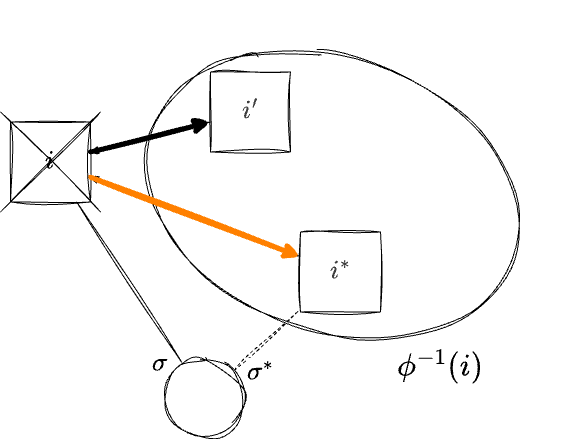

The diagram above was exported from draw.io. Its source (the exported page's mxGraphModel, read from the mxfile embedded in the PNG):
<mxGraphModel dx="444" dy="799" grid="1" gridSize="10" guides="1" tooltips="1" connect="1" arrows="1" fold="1" page="1" pageScale="1" pageWidth="1600" pageHeight="900" math="1" shadow="0">
  <root>
    <mxCell id="0" />
    <mxCell id="1" parent="0" />
    <mxCell id="40" value="" style="ellipse;whiteSpace=wrap;html=1;hachureGap=4;fontFamily=Architects Daughter;fontSource=https%3A%2F%2Ffonts.googleapis.com%2Fcss%3Ffamily%3DArchitects%2BDaughter;fontSize=11;fontColor=default;labelBackgroundColor=default;fillColor=none;sketch=1;curveFitting=1;jiggle=2;rotation=20;flipH=0;flipV=0;" parent="1" vertex="1">
      <mxGeometry x="499.29" y="479.98" width="386.66" height="272.66" as="geometry" />
    </mxCell>
    <mxCell id="43" style="edgeStyle=none;shape=connector;rounded=0;sketch=1;hachureGap=4;jiggle=2;curveFitting=1;orthogonalLoop=1;jettySize=auto;html=1;strokeColor=default;align=center;verticalAlign=middle;fontFamily=Architects Daughter;fontSource=https%3A%2F%2Ffonts.googleapis.com%2Fcss%3Ffamily%3DArchitects%2BDaughter;fontSize=11;fontColor=default;labelBackgroundColor=default;endArrow=classic;" parent="1" source="44" target="46" edge="1">
      <mxGeometry relative="1" as="geometry">
        <mxPoint x="430" y="663.49" as="targetPoint" />
      </mxGeometry>
    </mxCell>
    <mxCell id="44" value="&lt;span style=&quot;color: rgb(63, 63, 63); font-size: 25px;&quot;&gt;\(i^*\)&lt;/span&gt;" style="whiteSpace=wrap;html=1;aspect=fixed;sketch=1;hachureGap=4;jiggle=2;curveFitting=1;fontFamily=Architects Daughter;fontSource=https%3A%2F%2Ffonts.googleapis.com%2Fcss%3Ffamily%3DArchitects%2BDaughter;" parent="1" vertex="1">
      <mxGeometry x="660" y="653.49" width="80" height="80" as="geometry" />
    </mxCell>
    <mxCell id="46" value="&lt;span style=&quot;font-size: 25px;&quot;&gt;\(i\)&lt;/span&gt;" style="whiteSpace=wrap;html=1;aspect=fixed;sketch=1;hachureGap=4;jiggle=2;curveFitting=1;fontFamily=Architects Daughter;fontSource=https%3A%2F%2Ffonts.googleapis.com%2Fcss%3Ffamily%3DArchitects%2BDaughter;fillColor=#FFFFFF;" parent="1" vertex="1">
      <mxGeometry x="370" y="543.49" width="80" height="80" as="geometry" />
    </mxCell>
    <mxCell id="47" style="edgeStyle=none;html=1;sketch=1;curveFitting=1;jiggle=2;" parent="1" source="48" target="46" edge="1">
      <mxGeometry relative="1" as="geometry" />
    </mxCell>
    <mxCell id="48" value="&lt;span style=&quot;color: rgb(63, 63, 63); font-size: 25px;&quot;&gt;\(i'\)&lt;/span&gt;" style="whiteSpace=wrap;html=1;aspect=fixed;sketch=1;hachureGap=4;jiggle=2;curveFitting=1;fontFamily=Architects Daughter;fontSource=https%3A%2F%2Ffonts.googleapis.com%2Fcss%3Ffamily%3DArchitects%2BDaughter;fillStyle=auto;fillColor=#FFFFFF;" parent="1" vertex="1">
      <mxGeometry x="570" y="493.49" width="80" height="80" as="geometry" />
    </mxCell>
    <mxCell id="53" style="edgeStyle=none;shape=connector;rounded=1;sketch=1;jiggle=2;curveFitting=1;html=1;strokeColor=default;align=center;verticalAlign=middle;fontFamily=Helvetica;fontSize=12;fontColor=default;labelBackgroundColor=default;endArrow=none;endFill=0;" parent="1" source="55" target="46" edge="1">
      <mxGeometry relative="1" as="geometry" />
    </mxCell>
    <mxCell id="54" style="edgeStyle=none;shape=connector;rounded=1;sketch=1;jiggle=2;curveFitting=1;html=1;strokeColor=default;align=center;verticalAlign=middle;fontFamily=Helvetica;fontSize=12;fontColor=default;labelBackgroundColor=default;endArrow=none;endFill=0;dashed=1;" parent="1" source="55" target="44" edge="1">
      <mxGeometry relative="1" as="geometry" />
    </mxCell>
    <mxCell id="55" value="" style="ellipse;whiteSpace=wrap;html=1;aspect=fixed;sketch=1;curveFitting=1;jiggle=2;" parent="1" vertex="1">
      <mxGeometry x="524.29" y="779.15" width="80" height="80" as="geometry" />
    </mxCell>
    <mxCell id="63" value="&lt;font style=&quot;font-size: 25px;&quot;&gt;\(\sigma\)&lt;/font&gt;" style="text;html=1;whiteSpace=wrap;strokeColor=none;fillColor=none;align=center;verticalAlign=middle;rounded=0;fontFamily=Architects Daughter;fontSource=https%3A%2F%2Ffonts.googleapis.com%2Fcss%3Ffamily%3DArchitects%2BDaughter;fontSize=11;fontColor=default;labelBackgroundColor=default;" parent="1" vertex="1">
      <mxGeometry x="489.99999999999994" y="770" width="60" height="30" as="geometry" />
    </mxCell>
    <mxCell id="65" value="" style="group" parent="1" vertex="1" connectable="0">
      <mxGeometry x="360" y="533.49" width="100" height="100" as="geometry" />
    </mxCell>
    <mxCell id="66" value="" style="endArrow=none;html=1;rounded=0;sketch=1;hachureGap=4;jiggle=2;curveFitting=1;strokeColor=default;align=center;verticalAlign=middle;fontFamily=Architects Daughter;fontSource=https%3A%2F%2Ffonts.googleapis.com%2Fcss%3Ffamily%3DArchitects%2BDaughter;fontSize=11;fontColor=default;labelBackgroundColor=default;" parent="65" edge="1">
      <mxGeometry width="50" height="50" relative="1" as="geometry">
        <mxPoint y="100" as="sourcePoint" />
        <mxPoint x="100" as="targetPoint" />
      </mxGeometry>
    </mxCell>
    <mxCell id="67" value="" style="endArrow=none;html=1;rounded=0;sketch=1;hachureGap=4;jiggle=2;curveFitting=1;strokeColor=default;align=center;verticalAlign=middle;fontFamily=Architects Daughter;fontSource=https%3A%2F%2Ffonts.googleapis.com%2Fcss%3Ffamily%3DArchitects%2BDaughter;fontSize=11;fontColor=default;labelBackgroundColor=default;" parent="65" edge="1">
      <mxGeometry width="50" height="50" relative="1" as="geometry">
        <mxPoint x="100" y="100" as="sourcePoint" />
        <mxPoint as="targetPoint" />
      </mxGeometry>
    </mxCell>
    <mxCell id="78" value="&lt;font style=&quot;font-size: 25px;&quot;&gt;\(\sigma^*\)&lt;/font&gt;" style="text;html=1;whiteSpace=wrap;strokeColor=none;fillColor=none;align=center;verticalAlign=middle;rounded=0;fontFamily=Architects Daughter;fontSource=https%3A%2F%2Ffonts.googleapis.com%2Fcss%3Ffamily%3DArchitects%2BDaughter;fontSize=11;fontColor=default;labelBackgroundColor=default;" parent="1" vertex="1">
      <mxGeometry x="590" y="779.15" width="60" height="30" as="geometry" />
    </mxCell>
    <mxCell id="80" value="&lt;font style=&quot;font-size: 30px; color: rgb(0, 0, 0);&quot;&gt;\(\phi^{-1}(i)\)&lt;/font&gt;" style="text;html=1;whiteSpace=wrap;strokeColor=none;fillColor=none;align=center;verticalAlign=middle;rounded=0;fontFamily=Architects Daughter;fontSource=https%3A%2F%2Ffonts.googleapis.com%2Fcss%3Ffamily%3DArchitects%2BDaughter;fontSize=11;fontColor=default;labelBackgroundColor=default;" parent="1" vertex="1">
      <mxGeometry x="770.0000000000001" y="772.64" width="60" height="30" as="geometry" />
    </mxCell>
    <mxCell id="85" style="edgeStyle=none;html=1;strokeWidth=5;sketch=1;curveFitting=1;jiggle=2;strokeColor=#000000;" parent="1" source="46" target="48" edge="1">
      <mxGeometry relative="1" as="geometry">
        <mxPoint x="552" y="796" as="sourcePoint" />
        <mxPoint x="446" y="633" as="targetPoint" />
      </mxGeometry>
    </mxCell>
    <mxCell id="86" style="edgeStyle=none;html=1;strokeWidth=5;sketch=1;curveFitting=1;jiggle=2;strokeColor=#FF8000;" edge="1" parent="1" source="46" target="44">
      <mxGeometry relative="1" as="geometry">
        <mxPoint x="460" y="583" as="sourcePoint" />
        <mxPoint x="580" y="553" as="targetPoint" />
      </mxGeometry>
    </mxCell>
  </root>
</mxGraphModel>